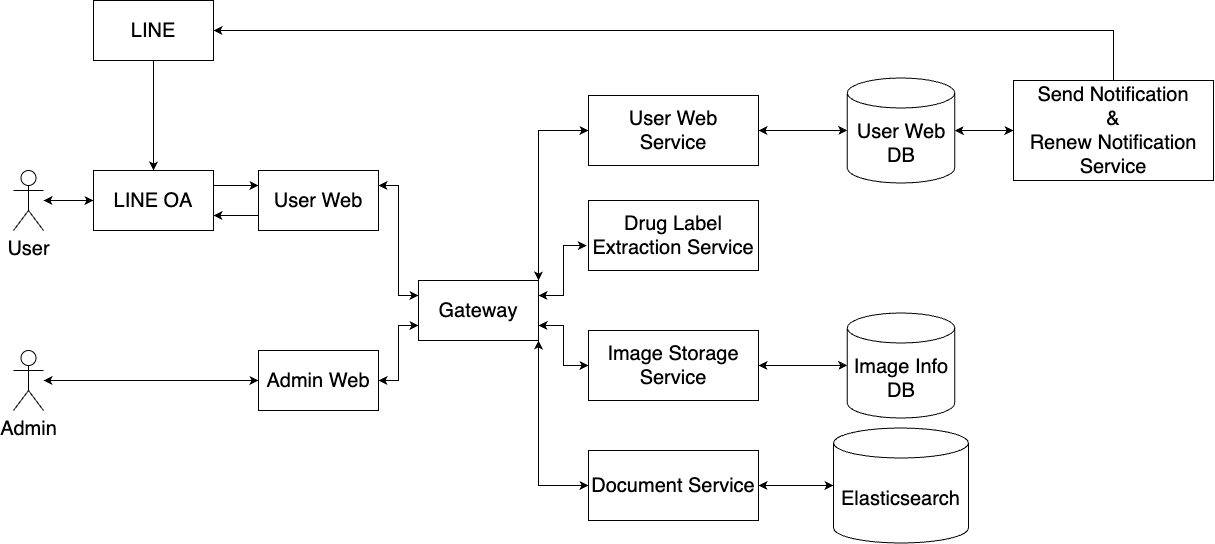

The diagram above was exported from draw.io. Its source (the exported page's mxGraphModel, read from the mxfile embedded in the PNG):
<mxGraphModel dx="1646" dy="1267" grid="1" gridSize="10" guides="1" tooltips="1" connect="1" arrows="1" fold="1" page="1" pageScale="1" pageWidth="850" pageHeight="1100" math="0" shadow="0">
  <root>
    <mxCell id="0" />
    <mxCell id="1" parent="0" />
    <mxCell id="n-nc1-5u0iI5TAQaSsbu-27" style="edgeStyle=orthogonalEdgeStyle;rounded=0;orthogonalLoop=1;jettySize=auto;html=1;exitX=1;exitY=0.25;exitDx=0;exitDy=0;entryX=0;entryY=0.25;entryDx=0;entryDy=0;fontSize=20;" parent="1" source="n-nc1-5u0iI5TAQaSsbu-2" target="n-nc1-5u0iI5TAQaSsbu-3" edge="1">
      <mxGeometry relative="1" as="geometry" />
    </mxCell>
    <mxCell id="n-nc1-5u0iI5TAQaSsbu-2" value="LINE OA" style="rounded=0;whiteSpace=wrap;html=1;fontSize=20;" parent="1" vertex="1">
      <mxGeometry x="100" y="510" width="120" height="60" as="geometry" />
    </mxCell>
    <mxCell id="n-nc1-5u0iI5TAQaSsbu-29" style="edgeStyle=orthogonalEdgeStyle;rounded=0;orthogonalLoop=1;jettySize=auto;html=1;exitX=0;exitY=0.75;exitDx=0;exitDy=0;entryX=1;entryY=0.75;entryDx=0;entryDy=0;fontSize=20;" parent="1" source="n-nc1-5u0iI5TAQaSsbu-3" target="n-nc1-5u0iI5TAQaSsbu-2" edge="1">
      <mxGeometry relative="1" as="geometry" />
    </mxCell>
    <mxCell id="n-nc1-5u0iI5TAQaSsbu-59" style="edgeStyle=orthogonalEdgeStyle;rounded=0;orthogonalLoop=1;jettySize=auto;html=1;exitX=1;exitY=0.25;exitDx=0;exitDy=0;entryX=0;entryY=0.25;entryDx=0;entryDy=0;startArrow=classic;startFill=1;fontSize=20;" parent="1" source="n-nc1-5u0iI5TAQaSsbu-3" target="n-nc1-5u0iI5TAQaSsbu-4" edge="1">
      <mxGeometry relative="1" as="geometry" />
    </mxCell>
    <mxCell id="n-nc1-5u0iI5TAQaSsbu-3" value="User Web" style="rounded=0;whiteSpace=wrap;html=1;fontSize=20;" parent="1" vertex="1">
      <mxGeometry x="265" y="510" width="120" height="60" as="geometry" />
    </mxCell>
    <mxCell id="n-nc1-5u0iI5TAQaSsbu-90" style="edgeStyle=orthogonalEdgeStyle;rounded=0;orthogonalLoop=1;jettySize=auto;html=1;entryX=0;entryY=0.5;entryDx=0;entryDy=0;startArrow=classic;startFill=1;exitX=1;exitY=0;exitDx=0;exitDy=0;" parent="1" source="n-nc1-5u0iI5TAQaSsbu-4" target="n-nc1-5u0iI5TAQaSsbu-85" edge="1">
      <mxGeometry relative="1" as="geometry">
        <mxPoint x="550" y="630" as="sourcePoint" />
      </mxGeometry>
    </mxCell>
    <mxCell id="_d2NDjJQVqglJOX_P7l9-7" style="edgeStyle=orthogonalEdgeStyle;rounded=0;orthogonalLoop=1;jettySize=auto;html=1;exitX=1;exitY=0.75;exitDx=0;exitDy=0;entryX=0;entryY=0.5;entryDx=0;entryDy=0;startArrow=classic;startFill=1;" edge="1" parent="1" source="n-nc1-5u0iI5TAQaSsbu-4" target="n-nc1-5u0iI5TAQaSsbu-103">
      <mxGeometry relative="1" as="geometry" />
    </mxCell>
    <mxCell id="n-nc1-5u0iI5TAQaSsbu-4" value="Gateway" style="rounded=0;whiteSpace=wrap;html=1;fontSize=20;" parent="1" vertex="1">
      <mxGeometry x="425" y="620" width="120" height="60" as="geometry" />
    </mxCell>
    <mxCell id="_d2NDjJQVqglJOX_P7l9-3" style="edgeStyle=orthogonalEdgeStyle;rounded=0;orthogonalLoop=1;jettySize=auto;html=1;exitX=-0.01;exitY=0.643;exitDx=0;exitDy=0;entryX=1;entryY=0.25;entryDx=0;entryDy=0;startArrow=classic;startFill=1;exitPerimeter=0;" edge="1" parent="1" source="n-nc1-5u0iI5TAQaSsbu-6" target="n-nc1-5u0iI5TAQaSsbu-4">
      <mxGeometry relative="1" as="geometry" />
    </mxCell>
    <mxCell id="n-nc1-5u0iI5TAQaSsbu-6" value="Drug Label Extraction Service" style="rounded=0;whiteSpace=wrap;html=1;fontSize=20;" parent="1" vertex="1">
      <mxGeometry x="595" y="540" width="170" height="70" as="geometry" />
    </mxCell>
    <mxCell id="n-nc1-5u0iI5TAQaSsbu-53" style="edgeStyle=orthogonalEdgeStyle;rounded=0;orthogonalLoop=1;jettySize=auto;html=1;exitX=0.5;exitY=1;exitDx=0;exitDy=0;entryX=0.5;entryY=0;entryDx=0;entryDy=0;fontSize=20;" parent="1" source="n-nc1-5u0iI5TAQaSsbu-10" target="n-nc1-5u0iI5TAQaSsbu-2" edge="1">
      <mxGeometry relative="1" as="geometry" />
    </mxCell>
    <mxCell id="n-nc1-5u0iI5TAQaSsbu-10" value="LINE" style="rounded=0;whiteSpace=wrap;html=1;fontSize=20;" parent="1" vertex="1">
      <mxGeometry x="100" y="340" width="120" height="60" as="geometry" />
    </mxCell>
    <mxCell id="n-nc1-5u0iI5TAQaSsbu-79" style="edgeStyle=orthogonalEdgeStyle;rounded=0;orthogonalLoop=1;jettySize=auto;html=1;exitX=0.5;exitY=0;exitDx=0;exitDy=0;entryX=1;entryY=0.5;entryDx=0;entryDy=0;fontSize=20;" parent="1" source="n-nc1-5u0iI5TAQaSsbu-15" target="n-nc1-5u0iI5TAQaSsbu-10" edge="1">
      <mxGeometry relative="1" as="geometry" />
    </mxCell>
    <mxCell id="n-nc1-5u0iI5TAQaSsbu-15" value="Send Notification&lt;div style=&quot;font-size: 20px;&quot;&gt;&amp;amp;&lt;/div&gt;&lt;div style=&quot;font-size: 20px;&quot;&gt;Renew Notification&lt;/div&gt;&lt;div style=&quot;font-size: 20px;&quot;&gt;Service&lt;/div&gt;" style="rounded=0;whiteSpace=wrap;html=1;fontSize=20;" parent="1" vertex="1">
      <mxGeometry x="1020" y="420" width="200" height="100" as="geometry" />
    </mxCell>
    <mxCell id="n-nc1-5u0iI5TAQaSsbu-17" value="Elasticsearch" style="shape=cylinder3;whiteSpace=wrap;html=1;boundedLbl=1;backgroundOutline=1;size=15;fontSize=20;" parent="1" vertex="1">
      <mxGeometry x="840" y="767.5" width="135" height="115" as="geometry" />
    </mxCell>
    <mxCell id="n-nc1-5u0iI5TAQaSsbu-60" style="edgeStyle=orthogonalEdgeStyle;rounded=0;orthogonalLoop=1;jettySize=auto;html=1;exitX=1;exitY=0.5;exitDx=0;exitDy=0;entryX=0;entryY=0.75;entryDx=0;entryDy=0;startArrow=classic;startFill=1;fontSize=20;" parent="1" source="n-nc1-5u0iI5TAQaSsbu-19" target="n-nc1-5u0iI5TAQaSsbu-4" edge="1">
      <mxGeometry relative="1" as="geometry" />
    </mxCell>
    <mxCell id="n-nc1-5u0iI5TAQaSsbu-19" value="Admin Web" style="rounded=0;whiteSpace=wrap;html=1;fontSize=20;" parent="1" vertex="1">
      <mxGeometry x="265" y="690" width="120" height="60" as="geometry" />
    </mxCell>
    <mxCell id="n-nc1-5u0iI5TAQaSsbu-74" style="edgeStyle=orthogonalEdgeStyle;rounded=0;orthogonalLoop=1;jettySize=auto;html=1;entryX=0;entryY=0.5;entryDx=0;entryDy=0;startArrow=classic;startFill=1;fontSize=20;" parent="1" source="n-nc1-5u0iI5TAQaSsbu-68" target="n-nc1-5u0iI5TAQaSsbu-2" edge="1">
      <mxGeometry relative="1" as="geometry" />
    </mxCell>
    <mxCell id="n-nc1-5u0iI5TAQaSsbu-68" value="User" style="shape=umlActor;verticalLabelPosition=bottom;verticalAlign=top;html=1;outlineConnect=0;fontSize=20;" parent="1" vertex="1">
      <mxGeometry x="20" y="510" width="30" height="60" as="geometry" />
    </mxCell>
    <mxCell id="n-nc1-5u0iI5TAQaSsbu-73" style="edgeStyle=orthogonalEdgeStyle;rounded=0;orthogonalLoop=1;jettySize=auto;html=1;entryX=0;entryY=0.5;entryDx=0;entryDy=0;startArrow=classic;startFill=1;fontSize=20;" parent="1" source="n-nc1-5u0iI5TAQaSsbu-69" target="n-nc1-5u0iI5TAQaSsbu-19" edge="1">
      <mxGeometry relative="1" as="geometry" />
    </mxCell>
    <mxCell id="n-nc1-5u0iI5TAQaSsbu-69" value="Admin" style="shape=umlActor;verticalLabelPosition=bottom;verticalAlign=top;html=1;outlineConnect=0;fontSize=20;" parent="1" vertex="1">
      <mxGeometry x="20" y="690" width="30" height="60" as="geometry" />
    </mxCell>
    <mxCell id="n-nc1-5u0iI5TAQaSsbu-102" value="" style="edgeStyle=orthogonalEdgeStyle;rounded=0;orthogonalLoop=1;jettySize=auto;html=1;startArrow=classic;startFill=1;" parent="1" source="n-nc1-5u0iI5TAQaSsbu-81" target="n-nc1-5u0iI5TAQaSsbu-17" edge="1">
      <mxGeometry relative="1" as="geometry" />
    </mxCell>
    <mxCell id="_d2NDjJQVqglJOX_P7l9-4" style="edgeStyle=orthogonalEdgeStyle;rounded=0;orthogonalLoop=1;jettySize=auto;html=1;entryX=1;entryY=1;entryDx=0;entryDy=0;startArrow=classic;startFill=1;" edge="1" parent="1" source="n-nc1-5u0iI5TAQaSsbu-81" target="n-nc1-5u0iI5TAQaSsbu-4">
      <mxGeometry relative="1" as="geometry" />
    </mxCell>
    <mxCell id="n-nc1-5u0iI5TAQaSsbu-81" value="Document Service" style="rounded=0;whiteSpace=wrap;html=1;fontSize=20;" parent="1" vertex="1">
      <mxGeometry x="595" y="790" width="170" height="70" as="geometry" />
    </mxCell>
    <mxCell id="_d2NDjJQVqglJOX_P7l9-1" style="edgeStyle=orthogonalEdgeStyle;rounded=0;orthogonalLoop=1;jettySize=auto;html=1;entryX=0;entryY=0.5;entryDx=0;entryDy=0;startArrow=classic;startFill=1;" edge="1" parent="1" source="n-nc1-5u0iI5TAQaSsbu-84" target="n-nc1-5u0iI5TAQaSsbu-15">
      <mxGeometry relative="1" as="geometry" />
    </mxCell>
    <mxCell id="n-nc1-5u0iI5TAQaSsbu-84" value="User Web DB" style="shape=cylinder3;whiteSpace=wrap;html=1;boundedLbl=1;backgroundOutline=1;size=15;fontSize=20;" parent="1" vertex="1">
      <mxGeometry x="853.75" y="417.5" width="107.5" height="105" as="geometry" />
    </mxCell>
    <mxCell id="n-nc1-5u0iI5TAQaSsbu-101" value="" style="edgeStyle=orthogonalEdgeStyle;rounded=0;orthogonalLoop=1;jettySize=auto;html=1;startArrow=classic;startFill=1;" parent="1" source="n-nc1-5u0iI5TAQaSsbu-85" target="n-nc1-5u0iI5TAQaSsbu-84" edge="1">
      <mxGeometry relative="1" as="geometry" />
    </mxCell>
    <mxCell id="n-nc1-5u0iI5TAQaSsbu-85" value="User Web&lt;div&gt;Service&lt;/div&gt;" style="rounded=0;whiteSpace=wrap;html=1;fontSize=20;" parent="1" vertex="1">
      <mxGeometry x="595" y="435" width="170" height="70" as="geometry" />
    </mxCell>
    <mxCell id="n-nc1-5u0iI5TAQaSsbu-103" value="Image Storage Service" style="rounded=0;whiteSpace=wrap;html=1;fontSize=20;" parent="1" vertex="1">
      <mxGeometry x="595" y="670" width="170" height="70" as="geometry" />
    </mxCell>
    <mxCell id="n-nc1-5u0iI5TAQaSsbu-104" value="Image Info DB" style="shape=cylinder3;whiteSpace=wrap;html=1;boundedLbl=1;backgroundOutline=1;size=15;fontSize=20;" parent="1" vertex="1">
      <mxGeometry x="853.75" y="652.5" width="107.5" height="105" as="geometry" />
    </mxCell>
    <mxCell id="n-nc1-5u0iI5TAQaSsbu-107" style="edgeStyle=orthogonalEdgeStyle;rounded=0;orthogonalLoop=1;jettySize=auto;html=1;exitX=1;exitY=0.5;exitDx=0;exitDy=0;entryX=0;entryY=0.5;entryDx=0;entryDy=0;entryPerimeter=0;startArrow=classic;startFill=1;" parent="1" source="n-nc1-5u0iI5TAQaSsbu-103" target="n-nc1-5u0iI5TAQaSsbu-104" edge="1">
      <mxGeometry relative="1" as="geometry" />
    </mxCell>
  </root>
</mxGraphModel>